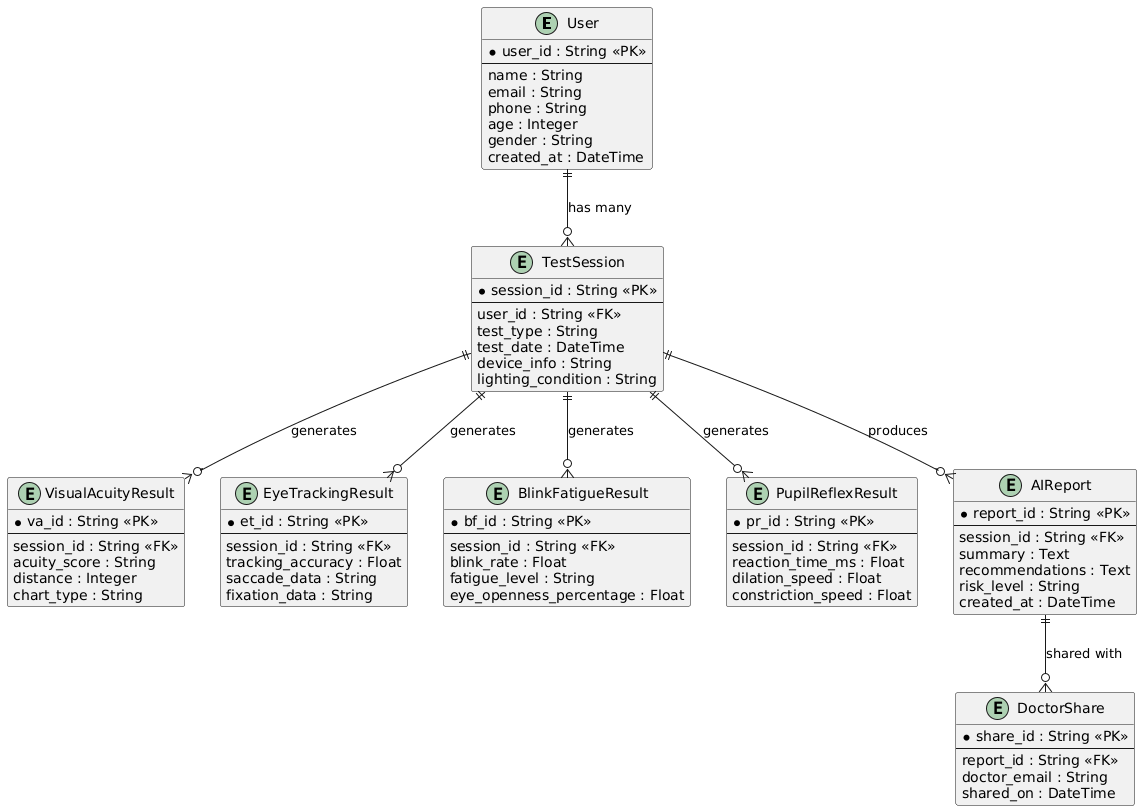

The diagram above was rendered by PlantUML. Its source (embedded in the PNG):
@startuml
skinparam backgroundColor #FFFFFF

entity "User" as User {
  *user_id : String <<PK>>
  --
  name : String
  email : String
  phone : String
  age : Integer
  gender : String
  created_at : DateTime
}

entity "TestSession" as TestSession {
  *session_id : String <<PK>>
  --
  user_id : String <<FK>>
  test_type : String
  test_date : DateTime
  device_info : String
  lighting_condition : String
}

entity "VisualAcuityResult" as VisualAcuity {
  *va_id : String <<PK>>
  --
  session_id : String <<FK>>
  acuity_score : String
  distance : Integer
  chart_type : String
}

entity "EyeTrackingResult" as EyeTrack {
  *et_id : String <<PK>>
  --
  session_id : String <<FK>>
  tracking_accuracy : Float
  saccade_data : String
  fixation_data : String
}

entity "BlinkFatigueResult" as BlinkFatigue {
  *bf_id : String <<PK>>
  --
  session_id : String <<FK>>
  blink_rate : Float
  fatigue_level : String
  eye_openness_percentage : Float
}

entity "PupilReflexResult" as PupilReflex {
  *pr_id : String <<PK>>
  --
  session_id : String <<FK>>
  reaction_time_ms : Float
  dilation_speed : Float
  constriction_speed : Float
}

entity "AIReport" as AIReport {
  *report_id : String <<PK>>
  --
  session_id : String <<FK>>
  summary : Text
  recommendations : Text
  risk_level : String
  created_at : DateTime
}

entity "DoctorShare" as DoctorShare {
  *share_id : String <<PK>>
  --
  report_id : String <<FK>>
  doctor_email : String
  shared_on : DateTime
}

User ||--o{ TestSession : "has many"
TestSession ||--o{ VisualAcuity : "generates"
TestSession ||--o{ EyeTrack : "generates"
TestSession ||--o{ BlinkFatigue : "generates"
TestSession ||--o{ PupilReflex : "generates"
TestSession ||--o{ AIReport : "produces"
AIReport ||--o{ DoctorShare : "shared with"
@enduml